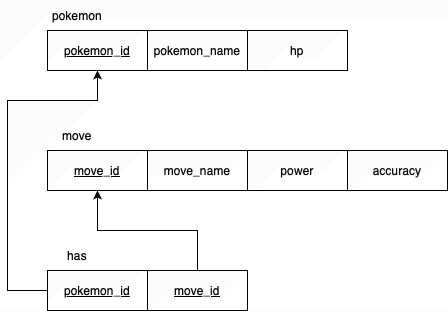

The diagram above was exported from draw.io. Its source (the exported page's mxGraphModel, read from the mxfile embedded in the PNG):
<mxGraphModel dx="1186" dy="558" grid="1" gridSize="10" guides="1" tooltips="1" connect="1" arrows="1" fold="1" page="1" pageScale="1" pageWidth="850" pageHeight="1100" math="0" shadow="0">
  <root>
    <mxCell id="0" />
    <mxCell id="1" parent="0" />
    <mxCell id="UEmv0qfqKf06jMk3IKUf-27" value="&lt;u&gt;pokemon_id&lt;/u&gt;" style="whiteSpace=wrap;html=1;align=center;" vertex="1" parent="1">
      <mxGeometry x="80" y="70" width="100" height="40" as="geometry" />
    </mxCell>
    <mxCell id="UEmv0qfqKf06jMk3IKUf-29" value="pokemon" style="text;html=1;align=center;verticalAlign=middle;whiteSpace=wrap;rounded=0;" vertex="1" parent="1">
      <mxGeometry x="80" y="40" width="60" height="30" as="geometry" />
    </mxCell>
    <mxCell id="UEmv0qfqKf06jMk3IKUf-30" value="pokemon_name" style="whiteSpace=wrap;html=1;align=center;" vertex="1" parent="1">
      <mxGeometry x="180" y="70" width="100" height="40" as="geometry" />
    </mxCell>
    <mxCell id="UEmv0qfqKf06jMk3IKUf-31" value="hp" style="whiteSpace=wrap;html=1;align=center;" vertex="1" parent="1">
      <mxGeometry x="280" y="70" width="100" height="40" as="geometry" />
    </mxCell>
    <mxCell id="UEmv0qfqKf06jMk3IKUf-32" value="&lt;u&gt;move_id&lt;/u&gt;" style="whiteSpace=wrap;html=1;align=center;" vertex="1" parent="1">
      <mxGeometry x="80" y="190" width="100" height="40" as="geometry" />
    </mxCell>
    <mxCell id="UEmv0qfqKf06jMk3IKUf-33" value="move" style="text;html=1;align=center;verticalAlign=middle;whiteSpace=wrap;rounded=0;" vertex="1" parent="1">
      <mxGeometry x="80" y="160" width="60" height="30" as="geometry" />
    </mxCell>
    <mxCell id="UEmv0qfqKf06jMk3IKUf-34" value="move_name" style="whiteSpace=wrap;html=1;align=center;" vertex="1" parent="1">
      <mxGeometry x="180" y="190" width="100" height="40" as="geometry" />
    </mxCell>
    <mxCell id="UEmv0qfqKf06jMk3IKUf-35" value="power" style="whiteSpace=wrap;html=1;align=center;" vertex="1" parent="1">
      <mxGeometry x="280" y="190" width="100" height="40" as="geometry" />
    </mxCell>
    <mxCell id="UEmv0qfqKf06jMk3IKUf-36" value="accuracy" style="whiteSpace=wrap;html=1;align=center;" vertex="1" parent="1">
      <mxGeometry x="380" y="190" width="100" height="40" as="geometry" />
    </mxCell>
    <mxCell id="UEmv0qfqKf06jMk3IKUf-52" style="edgeStyle=orthogonalEdgeStyle;rounded=0;orthogonalLoop=1;jettySize=auto;html=1;entryX=0.5;entryY=1;entryDx=0;entryDy=0;" edge="1" parent="1" source="UEmv0qfqKf06jMk3IKUf-46" target="UEmv0qfqKf06jMk3IKUf-27">
      <mxGeometry relative="1" as="geometry">
        <Array as="points">
          <mxPoint x="40" y="330" />
          <mxPoint x="40" y="140" />
          <mxPoint x="130" y="140" />
        </Array>
      </mxGeometry>
    </mxCell>
    <mxCell id="UEmv0qfqKf06jMk3IKUf-46" value="&lt;u&gt;pokemon_id&lt;/u&gt;" style="whiteSpace=wrap;html=1;align=center;" vertex="1" parent="1">
      <mxGeometry x="80" y="310" width="100" height="40" as="geometry" />
    </mxCell>
    <mxCell id="UEmv0qfqKf06jMk3IKUf-47" value="has" style="text;html=1;align=center;verticalAlign=middle;whiteSpace=wrap;rounded=0;" vertex="1" parent="1">
      <mxGeometry x="80" y="280" width="60" height="30" as="geometry" />
    </mxCell>
    <mxCell id="UEmv0qfqKf06jMk3IKUf-53" style="edgeStyle=orthogonalEdgeStyle;rounded=0;orthogonalLoop=1;jettySize=auto;html=1;entryX=0.5;entryY=1;entryDx=0;entryDy=0;" edge="1" parent="1" source="UEmv0qfqKf06jMk3IKUf-51" target="UEmv0qfqKf06jMk3IKUf-32">
      <mxGeometry relative="1" as="geometry" />
    </mxCell>
    <mxCell id="UEmv0qfqKf06jMk3IKUf-51" value="&lt;u&gt;move_id&lt;/u&gt;" style="whiteSpace=wrap;html=1;align=center;" vertex="1" parent="1">
      <mxGeometry x="180" y="310" width="100" height="40" as="geometry" />
    </mxCell>
  </root>
</mxGraphModel>